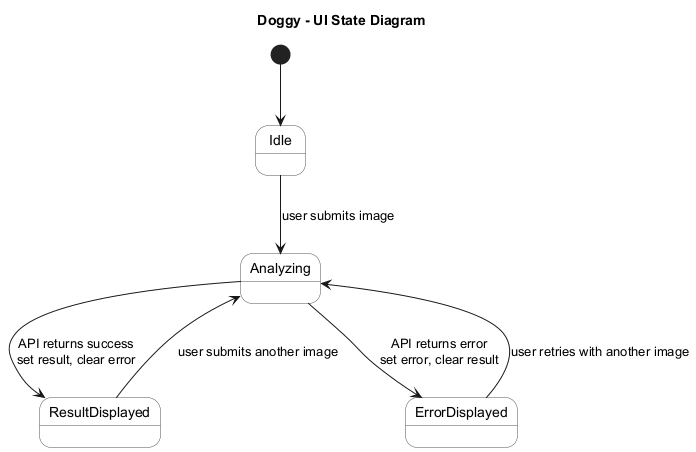

The diagram above was rendered by PlantUML. Its source (embedded in the PNG):
@startuml
skinparam backgroundColor white
skinparam shadowing false
skinparam state {
  BackgroundColor #f9f9f9
  BorderColor #555
}

title Doggy - UI State Diagram

[*] --> Idle

state Idle
state Analyzing
state ResultDisplayed
state ErrorDisplayed

Idle --> Analyzing : user submits image
Analyzing --> ResultDisplayed : API returns success\nset result, clear error
Analyzing --> ErrorDisplayed : API returns error\nset error, clear result
ResultDisplayed --> Analyzing : user submits another image
ErrorDisplayed --> Analyzing : user retries with another image

@enduml